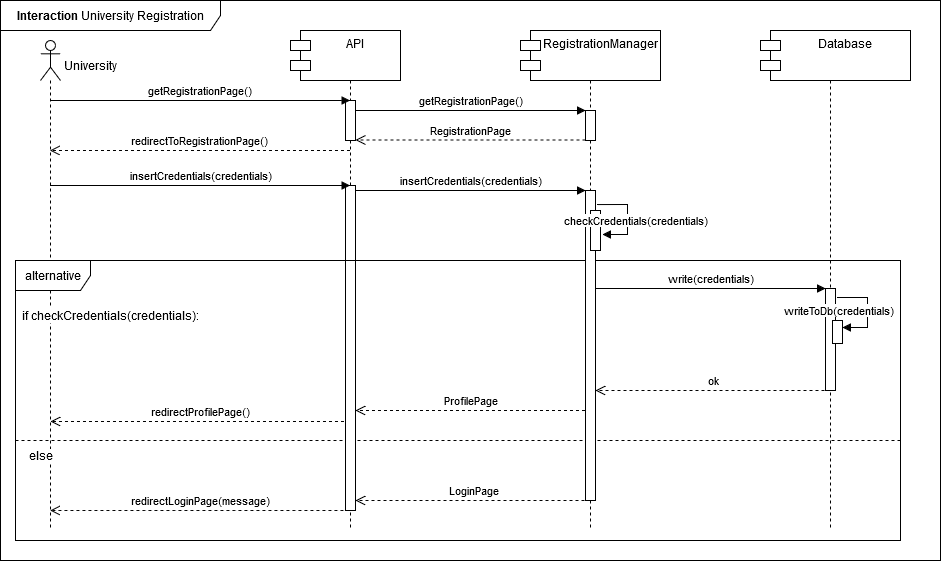

The diagram above was exported from draw.io. Its source (the exported page's mxGraphModel, read from the mxfile embedded in the PNG):
<mxGraphModel dx="1247" dy="649" grid="1" gridSize="10" guides="1" tooltips="1" connect="1" arrows="1" fold="1" page="1" pageScale="1" pageWidth="850" pageHeight="1100" math="0" shadow="0">
  <root>
    <mxCell id="0" />
    <mxCell id="1" parent="0" />
    <mxCell id="1ZKG4CmkqfWAM7Gi57S6-19" value="redirectProfilePage()" style="html=1;verticalAlign=bottom;endArrow=open;dashed=1;endSize=8;curved=0;rounded=0;" parent="1" edge="1">
      <mxGeometry x="-0.0023" relative="1" as="geometry">
        <mxPoint x="509.5" y="761" as="sourcePoint" />
        <mxPoint x="210" y="761" as="targetPoint" />
        <Array as="points">
          <mxPoint x="450" y="761" />
          <mxPoint x="390" y="761" />
          <mxPoint x="330" y="761" />
          <mxPoint x="300" y="761" />
        </Array>
        <mxPoint as="offset" />
      </mxGeometry>
    </mxCell>
    <mxCell id="1ZKG4CmkqfWAM7Gi57S6-25" value="" style="endArrow=none;dashed=1;html=1;rounded=0;exitX=0;exitY=0.53;exitDx=0;exitDy=0;exitPerimeter=0;" parent="1" edge="1">
      <mxGeometry width="50" height="50" relative="1" as="geometry">
        <mxPoint x="175" y="780" as="sourcePoint" />
        <mxPoint x="1060" y="780" as="targetPoint" />
        <Array as="points" />
      </mxGeometry>
    </mxCell>
    <mxCell id="1ZKG4CmkqfWAM7Gi57S6-6" value="&lt;b&gt;Interaction&lt;/b&gt; University Registration" style="shape=umlFrame;whiteSpace=wrap;html=1;pointerEvents=0;width=220;height=30;" parent="1" vertex="1">
      <mxGeometry x="160" y="340" width="940" height="560" as="geometry" />
    </mxCell>
    <mxCell id="1ZKG4CmkqfWAM7Gi57S6-11" value="S&amp;amp;C" style="shape=umlLifeline;perimeter=lifelinePerimeter;whiteSpace=wrap;html=1;container=1;dropTarget=0;collapsible=0;recursiveResize=0;outlineConnect=0;portConstraint=eastwest;newEdgeStyle={&quot;curved&quot;:0,&quot;rounded&quot;:0};" parent="1" vertex="1">
      <mxGeometry x="460" y="380" width="100" height="490" as="geometry" />
    </mxCell>
    <mxCell id="Gw3LUGfZnfMUm4rp8UOA-1" value="" style="html=1;points=[[0,0,0,0,5],[0,1,0,0,-5],[1,0,0,0,5],[1,1,0,0,-5]];perimeter=orthogonalPerimeter;outlineConnect=0;targetShapes=umlLifeline;portConstraint=eastwest;newEdgeStyle={&quot;curved&quot;:0,&quot;rounded&quot;:0};" parent="1ZKG4CmkqfWAM7Gi57S6-11" vertex="1">
      <mxGeometry x="45" y="60" width="10" height="40" as="geometry" />
    </mxCell>
    <mxCell id="Gw3LUGfZnfMUm4rp8UOA-2" value="" style="html=1;points=[[0,0,0,0,5],[0,1,0,0,-5],[1,0,0,0,5],[1,1,0,0,-5]];perimeter=orthogonalPerimeter;outlineConnect=0;targetShapes=umlLifeline;portConstraint=eastwest;newEdgeStyle={&quot;curved&quot;:0,&quot;rounded&quot;:0};" parent="1ZKG4CmkqfWAM7Gi57S6-11" vertex="1">
      <mxGeometry x="45" y="145" width="10" height="325" as="geometry" />
    </mxCell>
    <mxCell id="1ZKG4CmkqfWAM7Gi57S6-13" value="" style="shape=umlLifeline;perimeter=lifelinePerimeter;whiteSpace=wrap;html=1;container=1;dropTarget=0;collapsible=0;recursiveResize=0;outlineConnect=0;portConstraint=eastwest;newEdgeStyle={&quot;curved&quot;:0,&quot;rounded&quot;:0};participant=umlActor;size=40;" parent="1" vertex="1">
      <mxGeometry x="200" y="380" width="20" height="490" as="geometry" />
    </mxCell>
    <mxCell id="1ZKG4CmkqfWAM7Gi57S6-14" value="University" style="text;html=1;align=center;verticalAlign=middle;resizable=0;points=[];autosize=1;strokeColor=none;fillColor=none;" parent="1" vertex="1">
      <mxGeometry x="210" y="390" width="80" height="30" as="geometry" />
    </mxCell>
    <mxCell id="1ZKG4CmkqfWAM7Gi57S6-16" value="redirectToRegistrationPage()" style="html=1;verticalAlign=bottom;endArrow=open;dashed=1;endSize=8;curved=0;rounded=0;" parent="1" edge="1">
      <mxGeometry relative="1" as="geometry">
        <mxPoint x="509.5" y="490" as="sourcePoint" />
        <mxPoint x="209.5" y="490" as="targetPoint" />
        <Array as="points">
          <mxPoint x="390" y="490" />
        </Array>
        <mxPoint as="offset" />
      </mxGeometry>
    </mxCell>
    <mxCell id="1ZKG4CmkqfWAM7Gi57S6-23" value="alternative" style="shape=umlFrame;whiteSpace=wrap;html=1;pointerEvents=0;width=75;height=30;" parent="1" vertex="1">
      <mxGeometry x="175" y="600" width="885" height="280" as="geometry" />
    </mxCell>
    <mxCell id="1ZKG4CmkqfWAM7Gi57S6-24" value="if checkCredentials(credentials):" style="text;html=1;align=center;verticalAlign=middle;resizable=0;points=[];autosize=1;strokeColor=none;fillColor=none;labelBackgroundColor=default;" parent="1" vertex="1">
      <mxGeometry x="175" y="640" width="190" height="30" as="geometry" />
    </mxCell>
    <mxCell id="1ZKG4CmkqfWAM7Gi57S6-26" value="&lt;span style=&quot;background-color: rgb(255, 255, 255);&quot;&gt;else&lt;/span&gt;" style="text;html=1;align=center;verticalAlign=middle;resizable=0;points=[];autosize=1;strokeColor=none;fillColor=none;" parent="1" vertex="1">
      <mxGeometry x="175" y="780" width="50" height="30" as="geometry" />
    </mxCell>
    <mxCell id="1ZKG4CmkqfWAM7Gi57S6-27" value="redirectLoginPage(message)" style="html=1;verticalAlign=bottom;endArrow=open;dashed=1;endSize=8;curved=0;rounded=0;" parent="1" edge="1" target="1ZKG4CmkqfWAM7Gi57S6-13">
      <mxGeometry x="-0.005" relative="1" as="geometry">
        <mxPoint x="509" y="850" as="sourcePoint" />
        <mxPoint x="208.5" y="850" as="targetPoint" />
        <Array as="points">
          <mxPoint x="454.5" y="850" />
          <mxPoint x="394.5" y="850" />
          <mxPoint x="334.5" y="850" />
          <mxPoint x="304.5" y="850" />
        </Array>
        <mxPoint as="offset" />
      </mxGeometry>
    </mxCell>
    <mxCell id="aM9ryv3xv72pqoxQDRHE-7" value="getRegistrationPage()" style="html=1;verticalAlign=bottom;endArrow=block;edgeStyle=elbowEdgeStyle;elbow=vertical;curved=0;rounded=0;" parent="1" edge="1">
      <mxGeometry x="0.001" relative="1" as="geometry">
        <mxPoint x="209.81034482758616" y="439.9999999999999" as="sourcePoint" />
        <Array as="points">
          <mxPoint x="400" y="440" />
          <mxPoint x="365" y="410" />
        </Array>
        <mxPoint x="509.5" y="439.9999999999999" as="targetPoint" />
        <mxPoint as="offset" />
      </mxGeometry>
    </mxCell>
    <mxCell id="5ZWHWf_kHnWHB5o12A5S-1" value="API" style="shape=module;align=left;spacingLeft=20;align=center;verticalAlign=top;whiteSpace=wrap;html=1;" parent="1" vertex="1">
      <mxGeometry x="450" y="370" width="110" height="50" as="geometry" />
    </mxCell>
    <mxCell id="5ZWHWf_kHnWHB5o12A5S-2" value=":Object" style="shape=umlLifeline;perimeter=lifelinePerimeter;whiteSpace=wrap;html=1;container=1;dropTarget=0;collapsible=0;recursiveResize=0;outlineConnect=0;portConstraint=eastwest;newEdgeStyle={&quot;curved&quot;:0,&quot;rounded&quot;:0};" parent="1" vertex="1">
      <mxGeometry x="700" y="380" width="100" height="490" as="geometry" />
    </mxCell>
    <mxCell id="5ZWHWf_kHnWHB5o12A5S-10" value="" style="html=1;points=[[0,0,0,0,5],[0,1,0,0,-5],[1,0,0,0,5],[1,1,0,0,-5]];perimeter=orthogonalPerimeter;outlineConnect=0;targetShapes=umlLifeline;portConstraint=eastwest;newEdgeStyle={&quot;curved&quot;:0,&quot;rounded&quot;:0};" parent="5ZWHWf_kHnWHB5o12A5S-2" vertex="1">
      <mxGeometry x="45" y="70" width="10" height="30" as="geometry" />
    </mxCell>
    <mxCell id="ymWepqPld3naHtEsWhe9-15" value="" style="html=1;points=[[0,0,0,0,5],[0,1,0,0,-5],[1,0,0,0,5],[1,1,0,0,-5]];perimeter=orthogonalPerimeter;outlineConnect=0;targetShapes=umlLifeline;portConstraint=eastwest;newEdgeStyle={&quot;curved&quot;:0,&quot;rounded&quot;:0};" parent="5ZWHWf_kHnWHB5o12A5S-2" vertex="1">
      <mxGeometry x="45" y="170" width="10" height="30" as="geometry" />
    </mxCell>
    <mxCell id="5ZWHWf_kHnWHB5o12A5S-13" value="" style="html=1;points=[[0,0,0,0,5],[0,1,0,0,-5],[1,0,0,0,5],[1,1,0,0,-5]];perimeter=orthogonalPerimeter;outlineConnect=0;targetShapes=umlLifeline;portConstraint=eastwest;newEdgeStyle={&quot;curved&quot;:0,&quot;rounded&quot;:0};" parent="5ZWHWf_kHnWHB5o12A5S-2" vertex="1">
      <mxGeometry x="45" y="150" width="10" height="310" as="geometry" />
    </mxCell>
    <mxCell id="pRIHQPrNRzRq-vvNYC9h-1" value="" style="html=1;points=[[0,0,0,0,5],[0,1,0,0,-5],[1,0,0,0,5],[1,1,0,0,-5]];perimeter=orthogonalPerimeter;outlineConnect=0;targetShapes=umlLifeline;portConstraint=eastwest;newEdgeStyle={&quot;curved&quot;:0,&quot;rounded&quot;:0};direction=west;" parent="5ZWHWf_kHnWHB5o12A5S-2" vertex="1">
      <mxGeometry x="50" y="170" width="10" height="40" as="geometry" />
    </mxCell>
    <mxCell id="ymWepqPld3naHtEsWhe9-16" value="checkCredentials(credentials)" style="html=1;align=left;spacingLeft=2;endArrow=block;rounded=0;edgeStyle=orthogonalEdgeStyle;curved=0;rounded=0;" parent="5ZWHWf_kHnWHB5o12A5S-2" edge="1">
      <mxGeometry x="-1" y="-40" relative="1" as="geometry">
        <mxPoint x="57" y="164" as="sourcePoint" />
        <Array as="points">
          <mxPoint x="87" y="164" />
          <mxPoint x="87" y="194" />
        </Array>
        <mxPoint x="-37" y="-24" as="offset" />
        <mxPoint x="62" y="194" as="targetPoint" />
      </mxGeometry>
    </mxCell>
    <mxCell id="5ZWHWf_kHnWHB5o12A5S-3" value="getRegistrationPage()" style="html=1;verticalAlign=bottom;endArrow=block;edgeStyle=elbowEdgeStyle;elbow=vertical;curved=0;rounded=0;" parent="1" edge="1" target="5ZWHWf_kHnWHB5o12A5S-10" source="Gw3LUGfZnfMUm4rp8UOA-1">
      <mxGeometry x="0.001" relative="1" as="geometry">
        <mxPoint x="520.0003448275861" y="449.9999999999999" as="sourcePoint" />
        <Array as="points">
          <mxPoint x="710.19" y="450" />
          <mxPoint x="675.19" y="420" />
        </Array>
        <mxPoint x="760" y="450" as="targetPoint" />
        <mxPoint as="offset" />
      </mxGeometry>
    </mxCell>
    <mxCell id="5ZWHWf_kHnWHB5o12A5S-4" value="RegistrationManager" style="shape=module;align=left;spacingLeft=20;align=center;verticalAlign=top;whiteSpace=wrap;html=1;" parent="1" vertex="1">
      <mxGeometry x="680" y="370" width="140" height="50" as="geometry" />
    </mxCell>
    <mxCell id="5ZWHWf_kHnWHB5o12A5S-6" value="insertCredentials(credentials)" style="html=1;verticalAlign=bottom;endArrow=block;edgeStyle=elbowEdgeStyle;elbow=vertical;curved=0;rounded=0;" parent="1" edge="1" target="5ZWHWf_kHnWHB5o12A5S-13">
      <mxGeometry relative="1" as="geometry">
        <mxPoint x="515.0003448275861" y="529.9999999999999" as="sourcePoint" />
        <Array as="points">
          <mxPoint x="705.19" y="530" />
          <mxPoint x="670.19" y="500" />
        </Array>
        <mxPoint x="755" y="530" as="targetPoint" />
        <mxPoint as="offset" />
      </mxGeometry>
    </mxCell>
    <mxCell id="5ZWHWf_kHnWHB5o12A5S-7" value=":Object" style="shape=umlLifeline;perimeter=lifelinePerimeter;whiteSpace=wrap;html=1;container=1;dropTarget=0;collapsible=0;recursiveResize=0;outlineConnect=0;portConstraint=eastwest;newEdgeStyle={&quot;curved&quot;:0,&quot;rounded&quot;:0};" parent="1" vertex="1">
      <mxGeometry x="940" y="380" width="100" height="490" as="geometry" />
    </mxCell>
    <mxCell id="5ZWHWf_kHnWHB5o12A5S-17" value="" style="html=1;points=[[0,0,0,0,5],[0,1,0,0,-5],[1,0,0,0,5],[1,1,0,0,-5]];perimeter=orthogonalPerimeter;outlineConnect=0;targetShapes=umlLifeline;portConstraint=eastwest;newEdgeStyle={&quot;curved&quot;:0,&quot;rounded&quot;:0};" parent="5ZWHWf_kHnWHB5o12A5S-7" vertex="1">
      <mxGeometry x="45" y="248" width="10" height="102" as="geometry" />
    </mxCell>
    <mxCell id="ymWepqPld3naHtEsWhe9-26" value="" style="html=1;points=[[0,0,0,0,5],[0,1,0,0,-5],[1,0,0,0,5],[1,1,0,0,-5]];perimeter=orthogonalPerimeter;outlineConnect=0;targetShapes=umlLifeline;portConstraint=eastwest;newEdgeStyle={&quot;curved&quot;:0,&quot;rounded&quot;:0};direction=west;" parent="5ZWHWf_kHnWHB5o12A5S-7" vertex="1">
      <mxGeometry x="52" y="280" width="10" height="23" as="geometry" />
    </mxCell>
    <mxCell id="ymWepqPld3naHtEsWhe9-27" value="writeToDb(credentials)" style="html=1;align=left;spacingLeft=2;endArrow=block;rounded=0;edgeStyle=orthogonalEdgeStyle;curved=0;rounded=0;" parent="5ZWHWf_kHnWHB5o12A5S-7" edge="1">
      <mxGeometry x="-1" y="-58" relative="1" as="geometry">
        <mxPoint x="57" y="257" as="sourcePoint" />
        <Array as="points">
          <mxPoint x="87" y="287" />
        </Array>
        <mxPoint x="62" y="287" as="targetPoint" />
        <mxPoint x="-57" y="-45" as="offset" />
      </mxGeometry>
    </mxCell>
    <mxCell id="5ZWHWf_kHnWHB5o12A5S-5" value="&lt;div&gt;Database&lt;/div&gt;" style="shape=module;align=left;spacingLeft=20;align=center;verticalAlign=top;whiteSpace=wrap;html=1;" parent="1" vertex="1">
      <mxGeometry x="920" y="370" width="150" height="50" as="geometry" />
    </mxCell>
    <mxCell id="5ZWHWf_kHnWHB5o12A5S-9" value="RegistrationPage" style="html=1;verticalAlign=bottom;endArrow=open;dashed=1;endSize=8;curved=0;rounded=0;" parent="1" edge="1" target="Gw3LUGfZnfMUm4rp8UOA-1" source="5ZWHWf_kHnWHB5o12A5S-10">
      <mxGeometry relative="1" as="geometry">
        <mxPoint x="750" y="480" as="sourcePoint" />
        <mxPoint x="510" y="479.5" as="targetPoint" />
        <Array as="points">
          <mxPoint x="690.5" y="479.5" />
        </Array>
        <mxPoint as="offset" />
      </mxGeometry>
    </mxCell>
    <mxCell id="5ZWHWf_kHnWHB5o12A5S-11" value="write(credentials)" style="html=1;verticalAlign=bottom;endArrow=block;edgeStyle=elbowEdgeStyle;elbow=vertical;curved=0;rounded=0;" parent="1" edge="1" target="5ZWHWf_kHnWHB5o12A5S-17">
      <mxGeometry relative="1" as="geometry">
        <mxPoint x="755.0003448275861" y="627.9999999999999" as="sourcePoint" />
        <Array as="points">
          <mxPoint x="945.19" y="628" />
          <mxPoint x="910.19" y="598" />
        </Array>
        <mxPoint x="995" y="628" as="targetPoint" />
        <mxPoint as="offset" />
      </mxGeometry>
    </mxCell>
    <mxCell id="5ZWHWf_kHnWHB5o12A5S-12" value="ok" style="html=1;verticalAlign=bottom;endArrow=open;dashed=1;endSize=8;curved=0;rounded=0;" parent="1" edge="1" target="5ZWHWf_kHnWHB5o12A5S-13">
      <mxGeometry x="-0.0023" relative="1" as="geometry">
        <mxPoint x="990" y="730" as="sourcePoint" />
        <mxPoint x="750" y="730" as="targetPoint" />
        <Array as="points">
          <mxPoint x="990" y="730" />
          <mxPoint x="930" y="730" />
          <mxPoint x="870" y="730" />
          <mxPoint x="840" y="730" />
        </Array>
        <mxPoint as="offset" />
      </mxGeometry>
    </mxCell>
    <mxCell id="5ZWHWf_kHnWHB5o12A5S-15" value="LoginPage" style="html=1;verticalAlign=bottom;endArrow=open;dashed=1;endSize=8;curved=0;rounded=0;" parent="1" edge="1" target="Gw3LUGfZnfMUm4rp8UOA-2">
      <mxGeometry x="-0.0023" relative="1" as="geometry">
        <mxPoint x="750" y="840" as="sourcePoint" />
        <mxPoint x="510" y="840" as="targetPoint" />
        <Array as="points">
          <mxPoint x="750" y="840" />
          <mxPoint x="690" y="840" />
          <mxPoint x="600" y="840" />
        </Array>
        <mxPoint as="offset" />
      </mxGeometry>
    </mxCell>
    <mxCell id="5ZWHWf_kHnWHB5o12A5S-16" value="ProfilePage" style="html=1;verticalAlign=bottom;endArrow=open;dashed=1;endSize=8;curved=0;rounded=0;" parent="1" edge="1" target="Gw3LUGfZnfMUm4rp8UOA-2">
      <mxGeometry x="-0.0023" relative="1" as="geometry">
        <mxPoint x="744.5" y="750" as="sourcePoint" />
        <mxPoint x="504.5" y="750" as="targetPoint" />
        <Array as="points">
          <mxPoint x="744.5" y="750" />
          <mxPoint x="684.5" y="750" />
          <mxPoint x="594.5" y="750" />
        </Array>
        <mxPoint as="offset" />
      </mxGeometry>
    </mxCell>
    <mxCell id="OVVucm15dQ_UKZzvAj2e-1" value="insertCredentials(credentials)" style="html=1;verticalAlign=bottom;endArrow=block;edgeStyle=elbowEdgeStyle;elbow=vertical;curved=0;rounded=0;" edge="1" parent="1">
      <mxGeometry x="0.001" relative="1" as="geometry">
        <mxPoint x="210.00034482758616" y="524.9999999999999" as="sourcePoint" />
        <Array as="points">
          <mxPoint x="400.19" y="525" />
          <mxPoint x="365.19" y="495" />
        </Array>
        <mxPoint x="509.69000000000005" y="524.9999999999999" as="targetPoint" />
        <mxPoint as="offset" />
      </mxGeometry>
    </mxCell>
  </root>
</mxGraphModel>